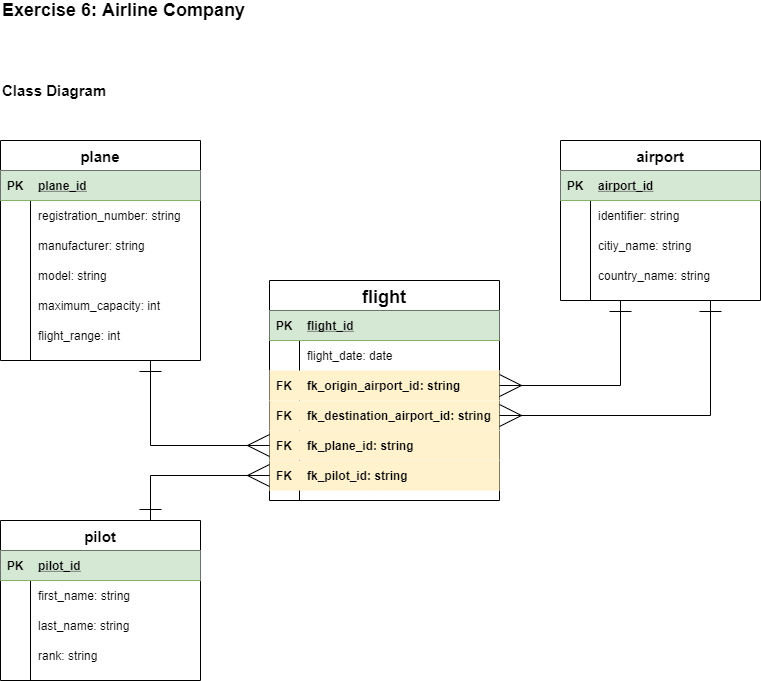

The diagram above was exported from draw.io. Its source (the exported page's mxGraphModel, read from the mxfile embedded in the PNG):
<mxGraphModel dx="888" dy="617" grid="1" gridSize="10" guides="1" tooltips="1" connect="1" arrows="1" fold="1" page="1" pageScale="1" pageWidth="827" pageHeight="1169" math="0" shadow="0">
  <root>
    <mxCell id="0" />
    <mxCell id="1" parent="0" />
    <mxCell id="2" value="Exercise 6: Airline Company" style="text;html=1;strokeColor=none;fillColor=none;align=left;verticalAlign=middle;whiteSpace=wrap;rounded=0;fontSize=18;fontStyle=1" vertex="1" parent="1">
      <mxGeometry x="40" y="40" width="270" height="20" as="geometry" />
    </mxCell>
    <mxCell id="3" value="flight" style="shape=table;startSize=30;container=1;collapsible=1;childLayout=tableLayout;fixedRows=1;rowLines=0;fontStyle=1;align=center;resizeLast=1;fontSize=18;" vertex="1" parent="1">
      <mxGeometry x="309" y="320" width="230" height="220" as="geometry" />
    </mxCell>
    <mxCell id="4" value="" style="shape=partialRectangle;collapsible=0;dropTarget=0;pointerEvents=0;fillColor=#d5e8d4;top=0;left=0;bottom=1;right=0;points=[[0,0.5],[1,0.5]];portConstraint=eastwest;strokeColor=#82b366;" vertex="1" parent="3">
      <mxGeometry y="30" width="230" height="30" as="geometry" />
    </mxCell>
    <mxCell id="5" value="PK" style="shape=partialRectangle;connectable=0;fillColor=none;top=0;left=0;bottom=0;right=0;fontStyle=1;overflow=hidden;" vertex="1" parent="4">
      <mxGeometry width="30" height="30" as="geometry" />
    </mxCell>
    <mxCell id="6" value="flight_id" style="shape=partialRectangle;connectable=0;fillColor=none;top=0;left=0;bottom=0;right=0;align=left;spacingLeft=6;fontStyle=5;overflow=hidden;" vertex="1" parent="4">
      <mxGeometry x="30" width="200" height="30" as="geometry" />
    </mxCell>
    <mxCell id="7" value="" style="shape=partialRectangle;collapsible=0;dropTarget=0;pointerEvents=0;fillColor=none;top=0;left=0;bottom=0;right=0;points=[[0,0.5],[1,0.5]];portConstraint=eastwest;" vertex="1" parent="3">
      <mxGeometry y="60" width="230" height="30" as="geometry" />
    </mxCell>
    <mxCell id="8" value="" style="shape=partialRectangle;connectable=0;fillColor=none;top=0;left=0;bottom=0;right=0;editable=1;overflow=hidden;fontStyle=0" vertex="1" parent="7">
      <mxGeometry width="30" height="30" as="geometry" />
    </mxCell>
    <mxCell id="9" value="flight_date: date" style="shape=partialRectangle;connectable=0;fillColor=none;top=0;left=0;bottom=0;right=0;align=left;spacingLeft=6;overflow=hidden;fontStyle=0" vertex="1" parent="7">
      <mxGeometry x="30" width="200" height="30" as="geometry" />
    </mxCell>
    <mxCell id="10" value="" style="shape=partialRectangle;collapsible=0;dropTarget=0;pointerEvents=0;fillColor=#fff2cc;top=0;left=0;bottom=0;right=0;points=[[0,0.5],[1,0.5]];portConstraint=eastwest;strokeColor=#d6b656;" vertex="1" parent="3">
      <mxGeometry y="90" width="230" height="30" as="geometry" />
    </mxCell>
    <mxCell id="11" value="FK" style="shape=partialRectangle;connectable=0;fillColor=none;top=0;left=0;bottom=0;right=0;editable=1;overflow=hidden;fontStyle=1" vertex="1" parent="10">
      <mxGeometry width="30" height="30" as="geometry" />
    </mxCell>
    <mxCell id="12" value="fk_origin_airport_id: string" style="shape=partialRectangle;connectable=0;fillColor=none;top=0;left=0;bottom=0;right=0;align=left;spacingLeft=6;overflow=hidden;fontStyle=1" vertex="1" parent="10">
      <mxGeometry x="30" width="200" height="30" as="geometry" />
    </mxCell>
    <mxCell id="13" value="" style="shape=partialRectangle;collapsible=0;dropTarget=0;pointerEvents=0;fillColor=#fff2cc;top=0;left=0;bottom=0;right=0;points=[[0,0.5],[1,0.5]];portConstraint=eastwest;strokeColor=#d6b656;" vertex="1" parent="3">
      <mxGeometry y="120" width="230" height="30" as="geometry" />
    </mxCell>
    <mxCell id="14" value="FK" style="shape=partialRectangle;connectable=0;fillColor=none;top=0;left=0;bottom=0;right=0;editable=1;overflow=hidden;fontStyle=1" vertex="1" parent="13">
      <mxGeometry width="30" height="30" as="geometry" />
    </mxCell>
    <mxCell id="15" value="fk_destination_airport_id: string" style="shape=partialRectangle;connectable=0;fillColor=none;top=0;left=0;bottom=0;right=0;align=left;spacingLeft=6;overflow=hidden;fontStyle=1" vertex="1" parent="13">
      <mxGeometry x="30" width="200" height="30" as="geometry" />
    </mxCell>
    <mxCell id="16" value="" style="shape=partialRectangle;collapsible=0;dropTarget=0;pointerEvents=0;fillColor=#fff2cc;top=0;left=0;bottom=0;right=0;points=[[0,0.5],[1,0.5]];portConstraint=eastwest;strokeColor=#d6b656;" vertex="1" parent="3">
      <mxGeometry y="150" width="230" height="30" as="geometry" />
    </mxCell>
    <mxCell id="17" value="FK" style="shape=partialRectangle;connectable=0;fillColor=none;top=0;left=0;bottom=0;right=0;editable=1;overflow=hidden;fontStyle=1" vertex="1" parent="16">
      <mxGeometry width="30" height="30" as="geometry" />
    </mxCell>
    <mxCell id="18" value="fk_plane_id: string" style="shape=partialRectangle;connectable=0;fillColor=none;top=0;left=0;bottom=0;right=0;align=left;spacingLeft=6;overflow=hidden;fontStyle=1" vertex="1" parent="16">
      <mxGeometry x="30" width="200" height="30" as="geometry" />
    </mxCell>
    <mxCell id="19" value="" style="shape=partialRectangle;collapsible=0;dropTarget=0;pointerEvents=0;fillColor=#fff2cc;top=0;left=0;bottom=0;right=0;points=[[0,0.5],[1,0.5]];portConstraint=eastwest;strokeColor=#d6b656;" vertex="1" parent="3">
      <mxGeometry y="180" width="230" height="30" as="geometry" />
    </mxCell>
    <mxCell id="20" value="FK" style="shape=partialRectangle;connectable=0;fillColor=none;top=0;left=0;bottom=0;right=0;editable=1;overflow=hidden;fontStyle=1" vertex="1" parent="19">
      <mxGeometry width="30" height="30" as="geometry" />
    </mxCell>
    <mxCell id="21" value="fk_pilot_id: string" style="shape=partialRectangle;connectable=0;fillColor=none;top=0;left=0;bottom=0;right=0;align=left;spacingLeft=6;overflow=hidden;fontStyle=1" vertex="1" parent="19">
      <mxGeometry x="30" width="200" height="30" as="geometry" />
    </mxCell>
    <mxCell id="22" value="Class Diagram" style="text;html=1;strokeColor=none;fillColor=none;align=left;verticalAlign=middle;whiteSpace=wrap;rounded=0;fontSize=15;fontStyle=1" vertex="1" parent="1">
      <mxGeometry x="40" y="120" width="130" height="20" as="geometry" />
    </mxCell>
    <mxCell id="23" style="edgeStyle=orthogonalEdgeStyle;rounded=0;orthogonalLoop=1;jettySize=auto;html=1;entryX=0;entryY=0.5;entryDx=0;entryDy=0;fontSize=15;endArrow=ERmany;endFill=0;startArrow=ERone;startFill=0;endSize=20;startSize=20;" edge="1" source="24" target="16" parent="1">
      <mxGeometry relative="1" as="geometry">
        <Array as="points">
          <mxPoint x="190" y="485" />
        </Array>
      </mxGeometry>
    </mxCell>
    <mxCell id="24" value="plane" style="shape=table;startSize=30;container=1;collapsible=1;childLayout=tableLayout;fixedRows=1;rowLines=0;fontStyle=1;align=center;resizeLast=1;fontSize=15;" vertex="1" parent="1">
      <mxGeometry x="40" y="180" width="200" height="220" as="geometry" />
    </mxCell>
    <mxCell id="25" value="" style="shape=partialRectangle;collapsible=0;dropTarget=0;pointerEvents=0;fillColor=#d5e8d4;top=0;left=0;bottom=1;right=0;points=[[0,0.5],[1,0.5]];portConstraint=eastwest;strokeColor=#82b366;" vertex="1" parent="24">
      <mxGeometry y="30" width="200" height="30" as="geometry" />
    </mxCell>
    <mxCell id="26" value="PK" style="shape=partialRectangle;connectable=0;fillColor=none;top=0;left=0;bottom=0;right=0;fontStyle=1;overflow=hidden;" vertex="1" parent="25">
      <mxGeometry width="30" height="30" as="geometry" />
    </mxCell>
    <mxCell id="27" value="plane_id" style="shape=partialRectangle;connectable=0;fillColor=none;top=0;left=0;bottom=0;right=0;align=left;spacingLeft=6;fontStyle=5;overflow=hidden;" vertex="1" parent="25">
      <mxGeometry x="30" width="170" height="30" as="geometry" />
    </mxCell>
    <mxCell id="28" value="" style="shape=partialRectangle;collapsible=0;dropTarget=0;pointerEvents=0;fillColor=none;top=0;left=0;bottom=0;right=0;points=[[0,0.5],[1,0.5]];portConstraint=eastwest;" vertex="1" parent="24">
      <mxGeometry y="60" width="200" height="30" as="geometry" />
    </mxCell>
    <mxCell id="29" value="" style="shape=partialRectangle;connectable=0;fillColor=none;top=0;left=0;bottom=0;right=0;editable=1;overflow=hidden;" vertex="1" parent="28">
      <mxGeometry width="30" height="30" as="geometry" />
    </mxCell>
    <mxCell id="30" value="registration_number: string" style="shape=partialRectangle;connectable=0;fillColor=none;top=0;left=0;bottom=0;right=0;align=left;spacingLeft=6;overflow=hidden;" vertex="1" parent="28">
      <mxGeometry x="30" width="170" height="30" as="geometry" />
    </mxCell>
    <mxCell id="31" value="" style="shape=partialRectangle;collapsible=0;dropTarget=0;pointerEvents=0;fillColor=none;top=0;left=0;bottom=0;right=0;points=[[0,0.5],[1,0.5]];portConstraint=eastwest;" vertex="1" parent="24">
      <mxGeometry y="90" width="200" height="30" as="geometry" />
    </mxCell>
    <mxCell id="32" value="" style="shape=partialRectangle;connectable=0;fillColor=none;top=0;left=0;bottom=0;right=0;editable=1;overflow=hidden;" vertex="1" parent="31">
      <mxGeometry width="30" height="30" as="geometry" />
    </mxCell>
    <mxCell id="33" value="manufacturer: string" style="shape=partialRectangle;connectable=0;fillColor=none;top=0;left=0;bottom=0;right=0;align=left;spacingLeft=6;overflow=hidden;" vertex="1" parent="31">
      <mxGeometry x="30" width="170" height="30" as="geometry" />
    </mxCell>
    <mxCell id="34" value="" style="shape=partialRectangle;collapsible=0;dropTarget=0;pointerEvents=0;fillColor=none;top=0;left=0;bottom=0;right=0;points=[[0,0.5],[1,0.5]];portConstraint=eastwest;" vertex="1" parent="24">
      <mxGeometry y="120" width="200" height="30" as="geometry" />
    </mxCell>
    <mxCell id="35" value="" style="shape=partialRectangle;connectable=0;fillColor=none;top=0;left=0;bottom=0;right=0;editable=1;overflow=hidden;" vertex="1" parent="34">
      <mxGeometry width="30" height="30" as="geometry" />
    </mxCell>
    <mxCell id="36" value="model: string" style="shape=partialRectangle;connectable=0;fillColor=none;top=0;left=0;bottom=0;right=0;align=left;spacingLeft=6;overflow=hidden;" vertex="1" parent="34">
      <mxGeometry x="30" width="170" height="30" as="geometry" />
    </mxCell>
    <mxCell id="37" value="" style="shape=partialRectangle;collapsible=0;dropTarget=0;pointerEvents=0;fillColor=none;top=0;left=0;bottom=0;right=0;points=[[0,0.5],[1,0.5]];portConstraint=eastwest;" vertex="1" parent="24">
      <mxGeometry y="150" width="200" height="30" as="geometry" />
    </mxCell>
    <mxCell id="38" value="" style="shape=partialRectangle;connectable=0;fillColor=none;top=0;left=0;bottom=0;right=0;editable=1;overflow=hidden;" vertex="1" parent="37">
      <mxGeometry width="30" height="30" as="geometry" />
    </mxCell>
    <mxCell id="39" value="maximum_capacity: int" style="shape=partialRectangle;connectable=0;fillColor=none;top=0;left=0;bottom=0;right=0;align=left;spacingLeft=6;overflow=hidden;" vertex="1" parent="37">
      <mxGeometry x="30" width="170" height="30" as="geometry" />
    </mxCell>
    <mxCell id="40" value="" style="shape=partialRectangle;collapsible=0;dropTarget=0;pointerEvents=0;fillColor=none;top=0;left=0;bottom=0;right=0;points=[[0,0.5],[1,0.5]];portConstraint=eastwest;" vertex="1" parent="24">
      <mxGeometry y="180" width="200" height="30" as="geometry" />
    </mxCell>
    <mxCell id="41" value="" style="shape=partialRectangle;connectable=0;fillColor=none;top=0;left=0;bottom=0;right=0;editable=1;overflow=hidden;" vertex="1" parent="40">
      <mxGeometry width="30" height="30" as="geometry" />
    </mxCell>
    <mxCell id="42" value="flight_range: int" style="shape=partialRectangle;connectable=0;fillColor=none;top=0;left=0;bottom=0;right=0;align=left;spacingLeft=6;overflow=hidden;" vertex="1" parent="40">
      <mxGeometry x="30" width="170" height="30" as="geometry" />
    </mxCell>
    <mxCell id="43" style="edgeStyle=orthogonalEdgeStyle;rounded=0;orthogonalLoop=1;jettySize=auto;html=1;entryX=1;entryY=0.5;entryDx=0;entryDy=0;startArrow=ERone;startFill=0;startSize=20;endArrow=ERmany;endFill=0;endSize=20;fontSize=15;" edge="1" source="45" target="10" parent="1">
      <mxGeometry relative="1" as="geometry">
        <Array as="points">
          <mxPoint x="660" y="425" />
        </Array>
      </mxGeometry>
    </mxCell>
    <mxCell id="44" style="edgeStyle=orthogonalEdgeStyle;rounded=0;orthogonalLoop=1;jettySize=auto;html=1;exitX=0.75;exitY=1;exitDx=0;exitDy=0;entryX=1;entryY=0.5;entryDx=0;entryDy=0;startArrow=ERone;startFill=0;startSize=20;endArrow=ERmany;endFill=0;endSize=20;fontSize=15;" edge="1" source="45" target="13" parent="1">
      <mxGeometry relative="1" as="geometry" />
    </mxCell>
    <mxCell id="45" value="airport" style="shape=table;startSize=30;container=1;collapsible=1;childLayout=tableLayout;fixedRows=1;rowLines=0;fontStyle=1;align=center;resizeLast=1;fontSize=15;" vertex="1" parent="1">
      <mxGeometry x="600" y="180" width="200" height="160" as="geometry" />
    </mxCell>
    <mxCell id="46" value="" style="shape=partialRectangle;collapsible=0;dropTarget=0;pointerEvents=0;fillColor=#d5e8d4;top=0;left=0;bottom=1;right=0;points=[[0,0.5],[1,0.5]];portConstraint=eastwest;strokeColor=#82b366;" vertex="1" parent="45">
      <mxGeometry y="30" width="200" height="30" as="geometry" />
    </mxCell>
    <mxCell id="47" value="PK" style="shape=partialRectangle;connectable=0;fillColor=none;top=0;left=0;bottom=0;right=0;fontStyle=1;overflow=hidden;" vertex="1" parent="46">
      <mxGeometry width="30" height="30" as="geometry" />
    </mxCell>
    <mxCell id="48" value="airport_id" style="shape=partialRectangle;connectable=0;fillColor=none;top=0;left=0;bottom=0;right=0;align=left;spacingLeft=6;fontStyle=5;overflow=hidden;" vertex="1" parent="46">
      <mxGeometry x="30" width="170" height="30" as="geometry" />
    </mxCell>
    <mxCell id="49" value="" style="shape=partialRectangle;collapsible=0;dropTarget=0;pointerEvents=0;fillColor=none;top=0;left=0;bottom=0;right=0;points=[[0,0.5],[1,0.5]];portConstraint=eastwest;" vertex="1" parent="45">
      <mxGeometry y="60" width="200" height="30" as="geometry" />
    </mxCell>
    <mxCell id="50" value="" style="shape=partialRectangle;connectable=0;fillColor=none;top=0;left=0;bottom=0;right=0;editable=1;overflow=hidden;" vertex="1" parent="49">
      <mxGeometry width="30" height="30" as="geometry" />
    </mxCell>
    <mxCell id="51" value="identifier: string" style="shape=partialRectangle;connectable=0;fillColor=none;top=0;left=0;bottom=0;right=0;align=left;spacingLeft=6;overflow=hidden;" vertex="1" parent="49">
      <mxGeometry x="30" width="170" height="30" as="geometry" />
    </mxCell>
    <mxCell id="52" value="" style="shape=partialRectangle;collapsible=0;dropTarget=0;pointerEvents=0;fillColor=none;top=0;left=0;bottom=0;right=0;points=[[0,0.5],[1,0.5]];portConstraint=eastwest;" vertex="1" parent="45">
      <mxGeometry y="90" width="200" height="30" as="geometry" />
    </mxCell>
    <mxCell id="53" value="" style="shape=partialRectangle;connectable=0;fillColor=none;top=0;left=0;bottom=0;right=0;editable=1;overflow=hidden;" vertex="1" parent="52">
      <mxGeometry width="30" height="30" as="geometry" />
    </mxCell>
    <mxCell id="54" value="citiy_name: string" style="shape=partialRectangle;connectable=0;fillColor=none;top=0;left=0;bottom=0;right=0;align=left;spacingLeft=6;overflow=hidden;" vertex="1" parent="52">
      <mxGeometry x="30" width="170" height="30" as="geometry" />
    </mxCell>
    <mxCell id="55" value="" style="shape=partialRectangle;collapsible=0;dropTarget=0;pointerEvents=0;fillColor=none;top=0;left=0;bottom=0;right=0;points=[[0,0.5],[1,0.5]];portConstraint=eastwest;" vertex="1" parent="45">
      <mxGeometry y="120" width="200" height="30" as="geometry" />
    </mxCell>
    <mxCell id="56" value="" style="shape=partialRectangle;connectable=0;fillColor=none;top=0;left=0;bottom=0;right=0;editable=1;overflow=hidden;" vertex="1" parent="55">
      <mxGeometry width="30" height="30" as="geometry" />
    </mxCell>
    <mxCell id="57" value="country_name: string" style="shape=partialRectangle;connectable=0;fillColor=none;top=0;left=0;bottom=0;right=0;align=left;spacingLeft=6;overflow=hidden;" vertex="1" parent="55">
      <mxGeometry x="30" width="170" height="30" as="geometry" />
    </mxCell>
    <mxCell id="58" style="edgeStyle=orthogonalEdgeStyle;rounded=0;orthogonalLoop=1;jettySize=auto;html=1;entryX=0;entryY=0.5;entryDx=0;entryDy=0;startArrow=ERone;startFill=0;startSize=20;endArrow=ERmany;endFill=0;endSize=20;fontSize=15;" edge="1" source="59" target="19" parent="1">
      <mxGeometry relative="1" as="geometry">
        <Array as="points">
          <mxPoint x="190" y="515" />
        </Array>
      </mxGeometry>
    </mxCell>
    <mxCell id="59" value="pilot" style="shape=table;startSize=30;container=1;collapsible=1;childLayout=tableLayout;fixedRows=1;rowLines=0;fontStyle=1;align=center;resizeLast=1;fontSize=15;" vertex="1" parent="1">
      <mxGeometry x="40" y="560" width="200" height="160" as="geometry" />
    </mxCell>
    <mxCell id="60" value="" style="shape=partialRectangle;collapsible=0;dropTarget=0;pointerEvents=0;fillColor=#d5e8d4;top=0;left=0;bottom=1;right=0;points=[[0,0.5],[1,0.5]];portConstraint=eastwest;strokeColor=#82b366;" vertex="1" parent="59">
      <mxGeometry y="30" width="200" height="30" as="geometry" />
    </mxCell>
    <mxCell id="61" value="PK" style="shape=partialRectangle;connectable=0;fillColor=none;top=0;left=0;bottom=0;right=0;fontStyle=1;overflow=hidden;" vertex="1" parent="60">
      <mxGeometry width="30" height="30" as="geometry" />
    </mxCell>
    <mxCell id="62" value="pilot_id" style="shape=partialRectangle;connectable=0;fillColor=none;top=0;left=0;bottom=0;right=0;align=left;spacingLeft=6;fontStyle=5;overflow=hidden;" vertex="1" parent="60">
      <mxGeometry x="30" width="170" height="30" as="geometry" />
    </mxCell>
    <mxCell id="63" value="" style="shape=partialRectangle;collapsible=0;dropTarget=0;pointerEvents=0;fillColor=none;top=0;left=0;bottom=0;right=0;points=[[0,0.5],[1,0.5]];portConstraint=eastwest;" vertex="1" parent="59">
      <mxGeometry y="60" width="200" height="30" as="geometry" />
    </mxCell>
    <mxCell id="64" value="" style="shape=partialRectangle;connectable=0;fillColor=none;top=0;left=0;bottom=0;right=0;editable=1;overflow=hidden;" vertex="1" parent="63">
      <mxGeometry width="30" height="30" as="geometry" />
    </mxCell>
    <mxCell id="65" value="first_name: string" style="shape=partialRectangle;connectable=0;fillColor=none;top=0;left=0;bottom=0;right=0;align=left;spacingLeft=6;overflow=hidden;" vertex="1" parent="63">
      <mxGeometry x="30" width="170" height="30" as="geometry" />
    </mxCell>
    <mxCell id="66" value="" style="shape=partialRectangle;collapsible=0;dropTarget=0;pointerEvents=0;fillColor=none;top=0;left=0;bottom=0;right=0;points=[[0,0.5],[1,0.5]];portConstraint=eastwest;" vertex="1" parent="59">
      <mxGeometry y="90" width="200" height="30" as="geometry" />
    </mxCell>
    <mxCell id="67" value="" style="shape=partialRectangle;connectable=0;fillColor=none;top=0;left=0;bottom=0;right=0;editable=1;overflow=hidden;" vertex="1" parent="66">
      <mxGeometry width="30" height="30" as="geometry" />
    </mxCell>
    <mxCell id="68" value="last_name: string" style="shape=partialRectangle;connectable=0;fillColor=none;top=0;left=0;bottom=0;right=0;align=left;spacingLeft=6;overflow=hidden;" vertex="1" parent="66">
      <mxGeometry x="30" width="170" height="30" as="geometry" />
    </mxCell>
    <mxCell id="69" value="" style="shape=partialRectangle;collapsible=0;dropTarget=0;pointerEvents=0;fillColor=none;top=0;left=0;bottom=0;right=0;points=[[0,0.5],[1,0.5]];portConstraint=eastwest;" vertex="1" parent="59">
      <mxGeometry y="120" width="200" height="30" as="geometry" />
    </mxCell>
    <mxCell id="70" value="" style="shape=partialRectangle;connectable=0;fillColor=none;top=0;left=0;bottom=0;right=0;editable=1;overflow=hidden;" vertex="1" parent="69">
      <mxGeometry width="30" height="30" as="geometry" />
    </mxCell>
    <mxCell id="71" value="rank: string" style="shape=partialRectangle;connectable=0;fillColor=none;top=0;left=0;bottom=0;right=0;align=left;spacingLeft=6;overflow=hidden;" vertex="1" parent="69">
      <mxGeometry x="30" width="170" height="30" as="geometry" />
    </mxCell>
  </root>
</mxGraphModel>